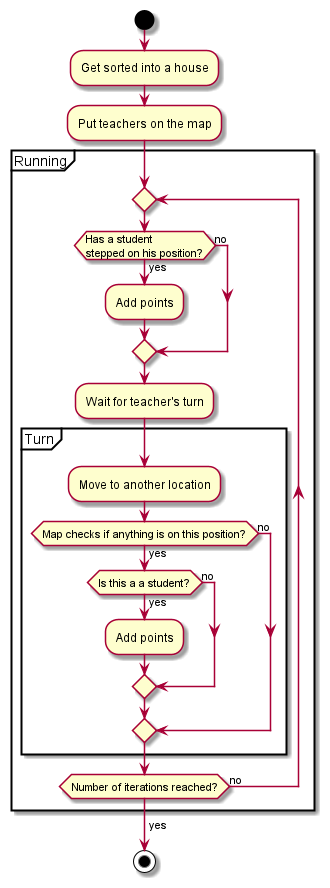

The diagram above was rendered by PlantUML. Its source (embedded in the PNG):
@startuml
'https://plantuml.com/activity-diagram-beta

start

:Get sorted into a house;
:Put teachers on the map;

partition Running {
    repeat
        if (Has a student\nstepped on his position?) then (yes)
            :Add points;
        else (no)
        endif

        :Wait for teacher's turn;
        partition Turn {
            :Move to another location;
            if (Map checks if anything is on this position?) then (yes)
                if (Is this a a student?) then (yes)
                    :Add points;
                else (no)
                endif
            else (no)
            endif
        }
    repeat while (Number of iterations reached?) is (no)
->yes;
}

stop

@enduml